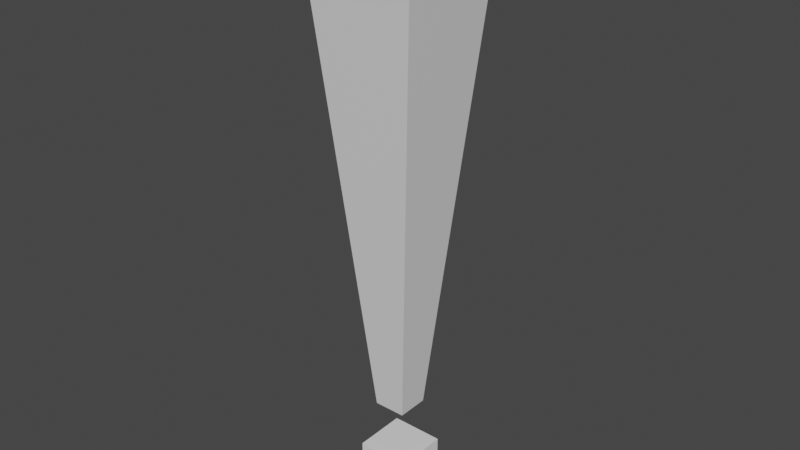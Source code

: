 # Source: excMark.blend  (saved by Blender 2.80.75; exported with 4.5.12 LTS)
import bpy
from mathutils import Matrix  # noqa: F401  (used for matrix-valued properties, if any)

bpy.ops.wm.read_factory_settings(use_empty=True)
scene = bpy.context.scene
scene.name = 'Scene'

# ---- collections
col_collection = bpy.data.collections.new('Collection'); scene.collection.children.link(col_collection)

# ---- materials (node trees are filled in below, after node groups)
mat_material = bpy.data.materials.new('Material')
mat_material.alpha_threshold = 0.0
mat_material.use_transparent_shadow = False
mat_material.line_color = (0.0, 0.0, 0.0, 1.0)

# ---- material node trees
mat_material.use_nodes = True; mat_material.node_tree.nodes.clear()
_N = mat_material.node_tree.nodes; _L = mat_material.node_tree.links
n0 = _N.new('ShaderNodeOutputMaterial'); n0.name = 'Material Output'; n0.location = (300, 300)
n1 = _N.new('ShaderNodeBsdfPrincipled'); n1.name = 'Principled BSDF'; n1.location = (10, 300)
n1.distribution = 'GGX'
n1.subsurface_method = 'BURLEY'
n1.inputs[2].default_value = 0.4
n1.inputs[3].default_value = 1.45
n1.inputs[27].default_value = (0.0, 0.0, 0.0, 1.0)
n1.inputs[28].default_value = 1.0
_L.new(n1.outputs[0], n0.inputs[0])
n0.is_active_output = True

# ---- world
world_world = bpy.data.worlds.new('World'); scene.world = world_world
world_world.use_nodes = True; world_world.node_tree.nodes.clear()
_N = world_world.node_tree.nodes; _L = world_world.node_tree.links
n0 = _N.new('ShaderNodeOutputWorld'); n0.name = 'World Output'; n0.location = (300, 300)
n1 = _N.new('ShaderNodeBackground'); n1.name = 'Background'; n1.location = (10, 300)
n1.inputs[0].default_value = (0.05088, 0.05088, 0.05088, 1.0)
_L.new(n1.outputs[0], n0.inputs[0])
n0.is_active_output = True
world_world.color = (0.05088, 0.05088, 0.05088)
world_world.use_sun_shadow = False
world_world.sun_shadow_jitter_overblur = 0.0

# ---- meshes
me_cube = bpy.data.meshes.new('Cube')
me_cube.from_pydata([(0.02011, -0.02011, 0.0), (-0.02011, -0.02011, 0.0), (-0.02011, 0.02011, 0.0), (0.02011, 0.02011, 0.0), (0.07466, -0.07466, 0.617), (-0.07466, -0.07466, 0.617), (-0.07466, 0.07466, 0.617), (0.07466, 0.07466, 0.617), (0.02067, -0.02067, 0.006297), (-0.02067, -0.02067, 0.006297), (-0.02067, 0.02067, 0.006297), (0.02067, 0.02067, 0.006297), (0.02296, -0.02296, 0.03224), (-0.02296, -0.02296, 0.03224), (-0.02296, 0.02296, 0.03224), (0.02296, 0.02296, 0.03224), (0.02752, -0.02752, 0.08381), (-0.02752, -0.02752, 0.08381), (-0.02752, 0.02752, 0.08381), (0.02752, 0.02752, 0.08381), (0.0347, -0.0347, 0.1651), (-0.0347, -0.0347, 0.1651), (-0.0347, 0.0347, 0.1651), (0.0347, 0.0347, 0.1651), (0.0448, -0.0448, 0.2793), (-0.0448, -0.0448, 0.2793), (-0.0448, 0.0448, 0.2793), (0.0448, 0.0448, 0.2793), (0.05805, -0.05805, 0.4291), (-0.05805, -0.05805, 0.4291), (-0.05805, 0.05805, 0.4291), (0.05805, 0.05805, 0.4291)], [], [(0, 1, 2, 3), (7, 6, 5, 4), (8, 9, 1, 0), (9, 10, 2, 1), (10, 11, 3, 2), (11, 8, 0, 3), (12, 13, 9, 8), (13, 14, 10, 9), (14, 15, 11, 10), (15, 12, 8, 11), (16, 17, 13, 12), (17, 18, 14, 13), (18, 19, 15, 14), (19, 16, 12, 15), (20, 21, 17, 16), (21, 22, 18, 17), (22, 23, 19, 18), (23, 20, 16, 19), (24, 25, 21, 20), (25, 26, 22, 21), (26, 27, 23, 22), (27, 24, 20, 23), (28, 29, 25, 24), (29, 30, 26, 25), (30, 31, 27, 26), (31, 28, 24, 27), (4, 5, 29, 28), (5, 6, 30, 29), (6, 7, 31, 30), (7, 4, 28, 31)])
me_cube.materials.append(mat_material)
me_cube.use_remesh_preserve_volume = False
me_cube.use_remesh_preserve_attributes = False
me_cube.use_mirror_vertex_groups = False
me_cube.update()
me_cube_001 = bpy.data.meshes.new('Cube.001')
me_cube_001.from_pydata([(-1.0, -1.0, -1.0), (-1.0, -1.0, 1.0), (-1.0, 1.0, -1.0), (-1.0, 1.0, 1.0), (1.0, -1.0, -1.0), (1.0, -1.0, 1.0), (1.0, 1.0, -1.0), (1.0, 1.0, 1.0)], [], [(0, 1, 3, 2), (2, 3, 7, 6), (6, 7, 5, 4), (4, 5, 1, 0), (2, 6, 4, 0), (7, 3, 1, 5)])
_uv = me_cube_001.uv_layers.new(name='UVMap')
_uv.uv.foreach_set('vector', [0.375, 0.0, 0.625, 0.0, 0.625, 0.25, 0.375, 0.25, 0.375, 0.25, 0.625, 0.25, 0.625, 0.5, 0.375, 0.5, 0.375, 0.5, 0.625, 0.5, 0.625, 0.75, 0.375, 0.75, 0.375, 0.75, 0.625, 0.75, 0.625, 1.0, 0.375, 1.0, 0.125, 0.5, 0.375, 0.5, 0.375, 0.75, 0.125, 0.75, 0.625, 0.5, 0.875, 0.5, 0.875, 0.75, 0.625, 0.75])
me_cube_001.use_remesh_preserve_volume = False
me_cube_001.use_remesh_preserve_attributes = False
me_cube_001.use_mirror_vertex_groups = False
me_cube_001.update()

# ---- objects
ob_exclamationmark = bpy.data.objects.new('ExclamationMark', me_cube)
ob_cube = bpy.data.objects.new('Cube', me_cube_001)

# ---- transforms, parenting, visibility, modifiers, constraints
ob_exclamationmark.location = (0.0, 0.0, 0.0)
ob_exclamationmark.lock_rotations_4d = False
ob_exclamationmark.empty_display_type = 'ARROWS'
ob_exclamationmark.lineart.crease_threshold = 0.0
ob_cube.location = (-0.000198, 0.0005793, -0.0947)
ob_cube.scale = (0.03353, 0.03353, 0.03353)
ob_cube.lineart.crease_threshold = 0.0

# ---- collection membership
col_collection.objects.link(ob_exclamationmark)
col_collection.objects.link(ob_cube)

# ---- scene / render settings (as saved in the file)
scene.frame_start = 1; scene.frame_end = 250; scene.frame_set(1)
scene.render.engine = 'BLENDER_EEVEE_NEXT'
scene.cycles.use_denoising = False
scene.cycles.samples = 128
scene.cycles.sampling_pattern = 'TABULATED_SOBOL'
scene.cycles.use_adaptive_sampling = False
scene.cycles.use_light_tree = False
scene.view_settings.view_transform = 'Filmic'
bpy.context.view_layer.update()

# ---- added for rendering (the .blend has no active camera and no usable light): camera, sun
cam_auto = bpy.data.cameras.new('AutoCamera')
cam_auto.lens = 50.0
cam_auto.sensor_width = 36.0
cam_auto.clip_end = 1000.0
ob_auto_camera = bpy.data.objects.new('AutoCamera', cam_auto)
scene.collection.objects.link(ob_auto_camera)
ob_auto_camera.location = (0.716681, -0.860018, 0.81775)
ob_auto_camera.rotation_euler = (1.09748, -7.21219e-08, 0.694738)
scene.camera = ob_auto_camera
light_auto_sun = bpy.data.lights.new('AutoSun', 'SUN')
light_auto_sun.energy = 3.0
light_auto_sun.angle = 0.0523599
ob_auto_sun = bpy.data.objects.new('AutoSun', light_auto_sun)
scene.collection.objects.link(ob_auto_sun)
ob_auto_sun.rotation_euler = (0.872665, 0.174533, 0.523599)
bpy.context.view_layer.update()
